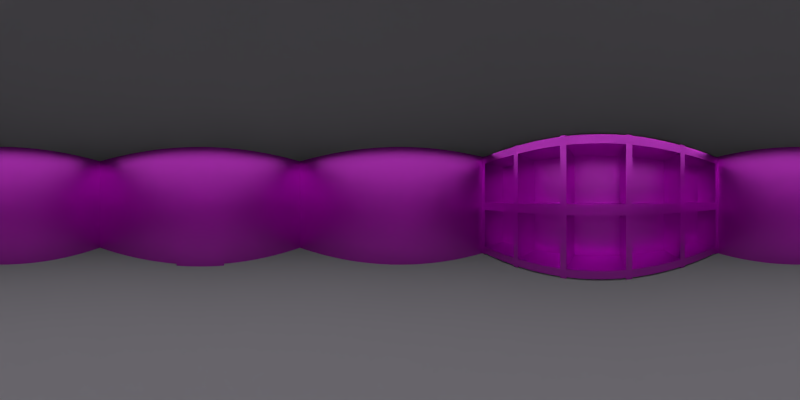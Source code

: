 # Source: larder.blend  (saved by Blender 2.71.0; exported with 4.5.12 LTS)
import bpy
from mathutils import Matrix  # noqa: F401  (used for matrix-valued properties, if any)

bpy.ops.wm.read_factory_settings(use_empty=True)
scene = bpy.context.scene
scene.name = 'Scene'

# ---- collections
col_collection_1 = bpy.data.collections.new('Collection 1'); scene.collection.children.link(col_collection_1)

# ---- images (referenced by path relative to the original .blend; pixels are not part of the script)
import os
ASSET_DIR = os.environ.get("B2B_ASSET_DIR", "")  # directory of the original .blend (textures are referenced by path, not embedded)
HERE = os.path.dirname(os.path.abspath(__file__))  # packed textures are extracted next to this script under _unpacked/

def load_image(name, relpath, width, height, colorspace="sRGB"):
    """Load a texture the original file referenced (path relative to the .blend, or extracted next to this script)."""
    p = next((c for c in (os.path.join(HERE, relpath), os.path.join(ASSET_DIR, relpath)) if relpath and os.path.exists(c)), "")
    if p:
        img = bpy.data.images.load(p, check_existing=True)
        img.name = name
    else:  # same state as the original file: an image datablock whose file is absent (Cycles renders it pink)
        img = bpy.data.images.new(name, width, height)
        img.source = "FILE"
        img.filepath = "//" + (relpath or name)
    img.colorspace_settings.name = colorspace
    return img
img_good_textures_003035_jpg = load_image('Good Textures_003035.jpg', 'Good Textures_003035.jpg', 1024, 1024, 'sRGB')
img_concretefloors0046_4_l_jpg = load_image('ConcreteFloors0046_4_L.jpg', 'ConcreteFloors0046_4_L.jpg', 1024, 1024, 'sRGB')
img_good_textures_005851_jpg = load_image('Good Textures_005851.jpg', 'Good Textures_005851.jpg', 1024, 1024, 'sRGB')

# ---- materials (node trees are filled in below, after node groups)
mat_brick = bpy.data.materials.new('Brick')
mat_brick.alpha_threshold = 0.0
mat_brick.roughness = 0.5
mat_brick.line_color = (0.0, 0.0, 0.0, 1.0)
mat_concrete = bpy.data.materials.new('Concrete')
mat_concrete.alpha_threshold = 0.0
mat_concrete.roughness = 0.5
mat_concrete.line_color = (0.0, 0.0, 0.0, 1.0)
mat_wood = bpy.data.materials.new('wood')
mat_wood.alpha_threshold = 0.0
mat_wood.roughness = 0.5
mat_wood.line_color = (0.0, 0.0, 0.0, 1.0)

# ---- material node trees
mat_brick.use_nodes = True; mat_brick.node_tree.nodes.clear()
_N = mat_brick.node_tree.nodes; _L = mat_brick.node_tree.links
n0 = _N.new('ShaderNodeOutputMaterial'); n0.name = 'Material Output'; n0.location = (300, 300)
n1 = _N.new('ShaderNodeMixShader'); n1.name = 'Mix Shader'; n1.location = (85, 411)
n1.inputs[0].default_value = 1.0
n2 = _N.new('ShaderNodeBsdfAnisotropic'); n2.name = 'Glossy BSDF'; n2.location = (-135, 344)
n2.distribution = 'BECKMANN'
n2.inputs[1].default_value = 0.4472
n3 = _N.new('ShaderNodeBsdfDiffuse'); n3.name = 'Diffuse BSDF'; n3.location = (-150, 572)
n3.inputs[1].default_value = 0.233
n4 = _N.new('ShaderNodeGamma'); n4.name = 'Gamma'; n4.location = (-374, 559)
n5 = _N.new('ShaderNodeTexCoord'); n5.name = 'Texture Coordinate'; n5.location = (-1230, 413)
n6 = _N.new('ShaderNodeMapping'); n6.name = 'Mapping'; n6.location = (-955, 453)
n7 = _N.new('ShaderNodeTexImage'); n7.name = 'Image Texture'; n7.location = (-562, 411)
n7.width = 140
n7.image = img_good_textures_003035_jpg
n7.projection = 'BOX'
n8 = _N.new('ShaderNodeMix'); n8.name = 'Mix'; n8.location = (-367, 332)
n8.data_type = 'RGBA'
n8.inputs[0].default_value = 0.155
_L.new(n3.outputs[0], n1.inputs[1])
_L.new(n1.outputs[0], n0.inputs[0])
_L.new(n2.outputs[0], n1.inputs[2])
_L.new(n4.outputs[0], n3.inputs[0])
_L.new(n5.outputs[0], n6.inputs[0])
_L.new(n6.outputs[0], n7.inputs[0])
_L.new(n7.outputs[0], n8.inputs[6])
_L.new(n7.outputs[0], n4.inputs[0])
_L.new(n8.outputs[2], n2.inputs[0])
n0.is_active_output = True
mat_wood.use_nodes = True; mat_wood.node_tree.nodes.clear()
_N = mat_wood.node_tree.nodes; _L = mat_wood.node_tree.links
n0 = _N.new('ShaderNodeBsdfAnisotropic'); n0.name = 'Glossy BSDF'; n0.location = (-135, 344)
n0.distribution = 'BECKMANN'
n0.inputs[1].default_value = 0.4472
n1 = _N.new('ShaderNodeBsdfDiffuse'); n1.name = 'Diffuse BSDF.001'; n1.location = (-150, 572)
n1.inputs[1].default_value = 0.233
n2 = _N.new('ShaderNodeTexCoord'); n2.name = 'Texture Coordinate'; n2.location = (-1230, 413)
n3 = _N.new('ShaderNodeMapping'); n3.name = 'Mapping'; n3.location = (-955, 453)
n4 = _N.new('ShaderNodeTexImage'); n4.name = 'Image Texture'; n4.location = (-562, 411)
n4.width = 140
n4.image = img_good_textures_005851_jpg
n4.projection = 'BOX'
n5 = _N.new('ShaderNodeMix'); n5.name = 'Mix'; n5.location = (-367, 332)
n5.data_type = 'RGBA'
n5.inputs[0].default_value = 0.155
n6 = _N.new('ShaderNodeOutputMaterial'); n6.name = 'Material Output'; n6.location = (300, 360)
n7 = _N.new('ShaderNodeMixShader'); n7.name = 'Mix Shader'; n7.location = (85, 411)
n7.inputs[0].default_value = 1.0
n8 = _N.new('ShaderNodeGamma'); n8.name = 'Gamma'; n8.location = (-355, 546)
_L.new(n1.outputs[0], n7.inputs[1])
_L.new(n0.outputs[0], n7.inputs[2])
_L.new(n8.outputs[0], n1.inputs[0])
_L.new(n2.outputs[0], n3.inputs[0])
_L.new(n3.outputs[0], n4.inputs[0])
_L.new(n4.outputs[0], n5.inputs[6])
_L.new(n4.outputs[0], n8.inputs[0])
_L.new(n5.outputs[2], n0.inputs[0])
_L.new(n7.outputs[0], n6.inputs[0])
n6.is_active_output = True

# ---- world
world_world = bpy.data.worlds.new('World'); scene.world = world_world
world_world.color = (0.05088, 0.05088, 0.05088)
world_world.use_sun_shadow = False
world_world.sun_shadow_jitter_overblur = 0.0
world_world.cycles.sampling_method = 'MANUAL'
world_world.cycles.sample_map_resolution = 256

# ---- cameras
cam_camera = bpy.data.cameras.new('Camera')
cam_camera.type = 'PANO'
cam_camera.clip_end = 100.0
cam_camera.lens = 35.0
cam_camera.sensor_width = 32.0
cam_camera.sensor_height = 18.0
cam_camera.ortho_scale = 7.314
cam_camera.panorama_type = 'EQUIRECTANGULAR'
cam_camera.dof.focus_distance = 0.0

# ---- lights
light_sun = bpy.data.lights.new('Sun', 'SUN')
light_sun.transmission_factor = 0.0
light_sun.angle = 0.1993
light_sun.energy = 1.0
light_sun.shadow_buffer_clip_start = 0.5
light_sun.shadow_soft_size = 0.1
light_sun.shadow_cascade_max_distance = 1000.0
light_sun.cycles.use_multiple_importance_sampling = False
light_lamp = bpy.data.lights.new('Lamp', 'AREA')
light_lamp.color = (0.9404, 0.8829, 1.0)
light_lamp.transmission_factor = 0.0
light_lamp.cutoff_distance = 30.0
light_lamp.energy = 235.6
light_lamp.shadow_buffer_clip_start = 1.001
light_lamp.shadow_soft_size = 14.0
light_lamp.shadow_maximum_resolution = 0.006
light_lamp.use_absolute_resolution = True
light_lamp.size = 14.0
light_lamp.size_y = 0.1
light_lamp.cycles.use_multiple_importance_sampling = False

# ---- meshes
me_cube_002 = bpy.data.meshes.new('Cube.002')
me_cube_002.from_pydata([(0.1242, 0.3901, -0.5576), (-0.1242, 0.3901, -0.5576), (0.1242, 0.3901, 1.42), (-0.1242, 0.3901, 1.42), (0.1242, 0.4298, -0.5576), (-0.1242, 0.4298, -0.5576), (0.1242, 0.4298, 1.42), (-0.1242, 0.4298, 1.42), (0.1242, 0.7851, -0.5576), (-0.1242, 0.7851, -0.5576), (0.1242, 0.7851, 1.42), (-0.1242, 0.7851, 1.42), (0.1242, 0.8248, -0.5576), (-0.1242, 0.8248, -0.5576), (0.1242, 0.8248, 1.42), (-0.1242, 0.8248, 1.42), (0.1242, 1.183, -0.5576), (-0.1242, 1.183, -0.5576), (0.1242, 1.183, 1.42), (-0.1242, 1.183, 1.42), (0.1242, 1.223, -0.5576), (-0.1242, 1.223, -0.5576), (0.1242, 1.223, 1.42), (-0.1242, 1.223, 1.42), (0.1242, 1.545, -0.5576), (-0.1242, 1.545, -0.5576), (0.1242, 1.545, 1.42), (-0.1242, 1.545, 1.42), (0.1242, 1.585, -0.5576), (-0.1242, 1.585, -0.5576), (0.1242, 1.585, 1.42), (-0.1242, 1.585, 1.42), (0.1242, -0.01984, -0.5576), (-0.1242, -0.01984, -0.5576), (0.1242, -0.01984, 1.42), (-0.1242, -0.01984, 1.42), (0.1242, 0.01984, -0.5576), (-0.1242, 0.01984, -0.5576), (0.1242, 0.01984, 1.42), (-0.1242, 0.01984, 1.42), (0.1242, 1.937, -0.5576), (-0.1242, 1.937, -0.5576), (0.1242, 1.937, 1.42), (-0.1242, 1.937, 1.42), (0.1242, 1.977, -0.5576), (-0.1242, 1.977, -0.5576), (0.1242, 1.977, 1.42), (-0.1242, 1.977, 1.42), (-0.1236, -0.02816, 0.5006), (-0.1236, 1.979, 0.5006), (0.1236, -0.02816, 0.5006), (0.1236, 1.979, 0.5006), (-0.1236, -0.02816, 0.3614), (-0.1236, 1.979, 0.3614), (0.1236, -0.02816, 0.3614), (0.1236, 1.979, 0.3614), (-0.1236, -0.02816, -0.3912), (-0.1236, 1.979, -0.3912), (0.1236, -0.02816, -0.3912), (0.1236, 1.979, -0.3912), (-0.1236, -0.02816, -0.5304), (-0.1236, 1.979, -0.5304), (0.1236, -0.02816, -0.5304), (0.1236, 1.979, -0.5304), (-0.1236, -0.02816, 1.407), (-0.1236, 1.979, 1.407), (0.1236, -0.02816, 1.407), (0.1236, 1.979, 1.407), (-0.1236, -0.02816, 1.268), (-0.1236, 1.979, 1.268), (0.1236, -0.02816, 1.268), (0.1236, 1.979, 1.268)], [], [(1, 3, 2, 0), (5, 4, 6, 7), (0, 2, 6, 4), (3, 1, 5, 7), (2, 3, 7, 6), (1, 0, 4, 5), (9, 11, 10, 8), (13, 12, 14, 15), (8, 10, 14, 12), (11, 9, 13, 15), (10, 11, 15, 14), (9, 8, 12, 13), (17, 19, 18, 16), (21, 20, 22, 23), (16, 18, 22, 20), (19, 17, 21, 23), (18, 19, 23, 22), (17, 16, 20, 21), (25, 27, 26, 24), (29, 28, 30, 31), (24, 26, 30, 28), (27, 25, 29, 31), (26, 27, 31, 30), (25, 24, 28, 29), (33, 35, 34, 32), (37, 36, 38, 39), (32, 34, 38, 36), (35, 33, 37, 39), (34, 35, 39, 38), (33, 32, 36, 37), (41, 43, 42, 40), (45, 44, 46, 47), (40, 42, 46, 44), (43, 41, 45, 47), (42, 43, 47, 46), (41, 40, 44, 45), (49, 51, 50, 48), (53, 52, 54, 55), (48, 50, 54, 52), (51, 49, 53, 55), (50, 51, 55, 54), (49, 48, 52, 53), (57, 59, 58, 56), (61, 60, 62, 63), (56, 58, 62, 60), (59, 57, 61, 63), (58, 59, 63, 62), (57, 56, 60, 61), (65, 67, 66, 64), (69, 68, 70, 71), (64, 66, 70, 68), (67, 65, 69, 71), (66, 67, 71, 70), (65, 64, 68, 69)])
me_cube_002.polygons.foreach_set('material_index', [2, 2, 2, 2, 2, 2, 2, 2, 2, 2, 2, 2, 2, 2, 2, 2, 2, 2, 2, 2, 2, 2, 2, 2, 2, 2, 2, 2, 2, 2, 2, 2, 2, 2, 2, 2, 2, 2, 2, 2, 2, 2, 2, 2, 2, 2, 2, 2, 2, 2, 2, 2, 2, 2])
me_cube_002.materials.append(mat_brick)
me_cube_002.materials.append(mat_concrete)
me_cube_002.materials.append(mat_wood)
me_cube_002.use_remesh_preserve_volume = False
me_cube_002.use_remesh_preserve_attributes = False
me_cube_002.use_mirror_vertex_groups = False
me_cube_002.update()
me_cube_001 = bpy.data.meshes.new('Cube.001')
me_cube_001.from_pydata([(0.1826, -0.01984, -0.5638), (-0.1826, -0.01984, -0.5638), (0.1826, -0.01984, 0.5638), (-0.1826, -0.01984, 0.5638), (0.1826, 0.01984, -0.5638), (-0.1826, 0.01984, -0.5638), (0.1826, 0.01984, 0.5638), (-0.1826, 0.01984, 0.5638)], [], [(1, 3, 2, 0), (5, 4, 6, 7), (0, 2, 6, 4), (3, 1, 5, 7), (2, 3, 7, 6), (1, 0, 4, 5)])
me_cube_001.polygons.foreach_set('material_index', [2, 2, 2, 2, 2, 2])
me_cube_001.materials.append(mat_brick)
me_cube_001.materials.append(mat_concrete)
me_cube_001.materials.append(mat_wood)
me_cube_001.use_remesh_preserve_volume = False
me_cube_001.use_remesh_preserve_attributes = False
me_cube_001.use_mirror_vertex_groups = False
me_cube_001.update()
me_cube = bpy.data.meshes.new('Cube')
me_cube.from_pydata([(1.0, 1.0, -1.0), (1.0, -1.0, -1.0), (-1.0, -1.0, -1.0), (-1.0, 1.0, -1.0), (1.0, 1.0, 1.0), (1.0, -1.0, 1.0), (-1.0, -1.0, 1.0), (-1.0, 1.0, 1.0)], [], [(0, 1, 2, 3), (4, 7, 6, 5), (0, 4, 5, 1), (1, 5, 6, 2), (2, 6, 7, 3), (4, 0, 3, 7)])
me_cube.polygons.foreach_set('material_index', [1, 1, 0, 0, 0, 0])
me_cube.materials.append(mat_brick)
me_cube.materials.append(mat_concrete)
me_cube.materials.append(mat_wood)
me_cube.use_remesh_preserve_volume = False
me_cube.use_remesh_preserve_attributes = False
me_cube.use_mirror_vertex_groups = False
me_cube.update()

# ---- objects
ob_shelves = bpy.data.objects.new('Shelves', me_cube_002)
ob_door = bpy.data.objects.new('Door', me_cube_001)
ob_sun_003 = bpy.data.objects.new('Sun.003', light_sun)
ob_sun_002 = bpy.data.objects.new('Sun.002', light_sun)
ob_sun_001 = bpy.data.objects.new('Sun.001', light_sun)
ob_sun = bpy.data.objects.new('Sun', light_sun)
ob_room = bpy.data.objects.new('Room', me_cube)
ob_lamp = bpy.data.objects.new('Lamp', light_lamp)
ob_camera = bpy.data.objects.new('Camera', cam_camera)

# ---- transforms, parenting, visibility, modifiers, constraints
ob_shelves.location = (7.0, -7.841, 2.255)
ob_shelves.scale = (8.0, 8.0, 3.999)
ob_shelves.lock_rotations_4d = False
ob_shelves.empty_display_type = 'ARROWS'
ob_shelves.lineart.crease_threshold = 0.0
ob_door.location = (-7.884, 0.02168, 2.255)
ob_door.rotation_euler = (7.451e-09, 7.451e-09, -1.571)
ob_door.scale = (8.0, 8.0, 3.999)
ob_door.lock_rotations_4d = False
ob_door.empty_display_type = 'ARROWS'
ob_door.lineart.crease_threshold = 0.0
ob_sun_003.location = (8.0, 8.0, 7.999)
ob_sun_003.scale = (1.0, 1.0, 0.4999)
ob_sun_003.lineart.crease_threshold = 0.0
ob_sun_002.location = (-8.0, 8.0, 7.999)
ob_sun_002.scale = (1.0, 1.0, 0.4999)
ob_sun_002.lineart.crease_threshold = 0.0
ob_sun_001.location = (-8.0, -8.0, 7.999)
ob_sun_001.scale = (1.0, 1.0, 0.4999)
ob_sun_001.lineart.crease_threshold = 0.0
ob_sun.location = (8.0, -8.0, 7.999)
ob_sun.scale = (1.0, 1.0, 0.4999)
ob_sun.lineart.crease_threshold = 0.0
ob_room.location = (0.0, 0.0, 3.999)
ob_room.scale = (8.0, 8.0, 3.999)
ob_room.lock_rotations_4d = False
ob_room.empty_display_type = 'ARROWS'
ob_room.lineart.crease_threshold = 0.0
ob_lamp.location = (-0.01072, 0.03239, 7.928)
ob_lamp.scale = (1.0, 1.0, 0.4999)
ob_lamp.lock_rotations_4d = False
ob_lamp.empty_display_type = 'ARROWS'
ob_lamp.color = (0.0, 0.0, 0.0, 0.0)
ob_lamp.lineart.crease_threshold = 0.0
ob_camera.location = (0.0, 0.0, 4.453)
ob_camera.rotation_euler = (1.571, 0.0, 0.0)
ob_camera.scale = (1.0, 0.4999, 1.0)
ob_camera.lock_rotations_4d = False
ob_camera.empty_display_type = 'ARROWS'
ob_camera.color = (0.0, 0.0, 0.0, 0.0)
ob_camera.display_type = 'WIRE'
ob_camera.lineart.crease_threshold = 0.0

# ---- collection membership
col_collection_1.objects.link(ob_shelves)
col_collection_1.objects.link(ob_door)
col_collection_1.objects.link(ob_sun_003)
col_collection_1.objects.link(ob_sun_002)
col_collection_1.objects.link(ob_sun_001)
col_collection_1.objects.link(ob_sun)
col_collection_1.objects.link(ob_room)
col_collection_1.objects.link(ob_lamp)
col_collection_1.objects.link(ob_camera)

# ---- scene / render settings (as saved in the file)
scene.camera = ob_camera
scene.frame_start = 1; scene.frame_end = 1; scene.frame_set(1)
scene.render.engine = 'CYCLES'
scene.render.image_settings.file_format = 'JPEG'
scene.render.image_settings.color_mode = 'RGB'
scene.render.image_settings.quality = 100
scene.render.resolution_x = 4000
scene.render.resolution_y = 2000
scene.render.resolution_percentage = 50
scene.render.dither_intensity = 0.0
scene.render.use_persistent_data = True
scene.cycles.use_denoising = False
scene.cycles.samples = 144
scene.cycles.sampling_pattern = 'TABULATED_SOBOL'
scene.cycles.light_sampling_threshold = 0.0
scene.cycles.use_adaptive_sampling = False
scene.cycles.use_light_tree = False
scene.cycles.caustics_reflective = False
scene.cycles.caustics_refractive = False
scene.cycles.blur_glossy = 0.1
scene.cycles.max_bounces = 8
scene.cycles.diffuse_bounces = 1
scene.cycles.transmission_bounces = 8
scene.cycles.volume_bounces = 1
scene.cycles.pixel_filter_type = 'GAUSSIAN'
scene.cycles.sample_clamp_indirect = 0.0
scene.view_settings.view_transform = 'Standard'
bpy.context.view_layer.update()

